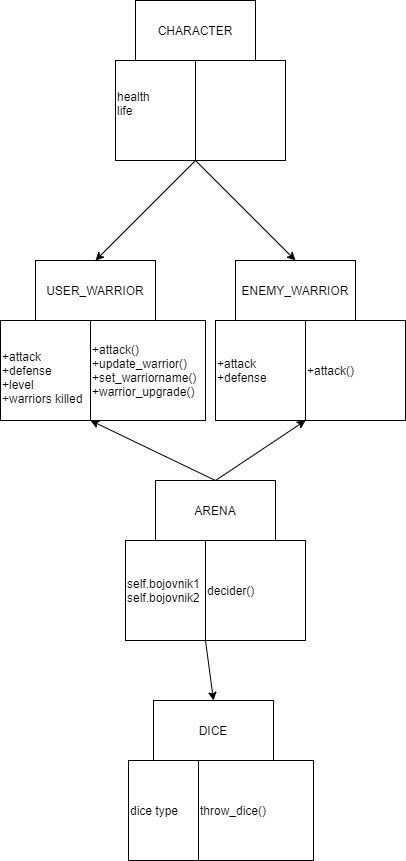

The diagram above was exported from draw.io. Its source (the exported page's mxGraphModel, read from the mxfile embedded in the PNG):
<mxGraphModel dx="1422" dy="713" grid="1" gridSize="10" guides="1" tooltips="1" connect="1" arrows="1" fold="1" page="1" pageScale="1" pageWidth="850" pageHeight="1100" math="0" shadow="0">
  <root>
    <mxCell id="0" />
    <mxCell id="1" parent="0" />
    <mxCell id="11uBtZcurFjWa9K01eNb-1" value="CHARACTER" style="rounded=0;whiteSpace=wrap;html=1;" vertex="1" parent="1">
      <mxGeometry x="340" y="40" width="120" height="60" as="geometry" />
    </mxCell>
    <mxCell id="11uBtZcurFjWa9K01eNb-9" value="health&lt;br&gt;&lt;div&gt;life&lt;/div&gt;&lt;div&gt;&lt;br&gt;&lt;/div&gt;" style="rounded=0;whiteSpace=wrap;html=1;align=left;" vertex="1" parent="1">
      <mxGeometry x="320" y="100" width="80" height="100" as="geometry" />
    </mxCell>
    <mxCell id="11uBtZcurFjWa9K01eNb-10" value="&lt;br&gt;" style="rounded=0;whiteSpace=wrap;html=1;align=left;" vertex="1" parent="1">
      <mxGeometry x="400" y="100" width="90" height="100" as="geometry" />
    </mxCell>
    <mxCell id="11uBtZcurFjWa9K01eNb-11" value="ARENA" style="rounded=0;whiteSpace=wrap;html=1;" vertex="1" parent="1">
      <mxGeometry x="360" y="520" width="120" height="60" as="geometry" />
    </mxCell>
    <mxCell id="11uBtZcurFjWa9K01eNb-12" value="self.bojovnik1&lt;br&gt;self.bojovnik2" style="rounded=0;whiteSpace=wrap;html=1;align=left;" vertex="1" parent="1">
      <mxGeometry x="330" y="580" width="80" height="100" as="geometry" />
    </mxCell>
    <mxCell id="11uBtZcurFjWa9K01eNb-13" value="decider()" style="rounded=0;whiteSpace=wrap;html=1;align=left;" vertex="1" parent="1">
      <mxGeometry x="410" y="580" width="100" height="100" as="geometry" />
    </mxCell>
    <mxCell id="11uBtZcurFjWa9K01eNb-16" value="DICE" style="rounded=0;whiteSpace=wrap;html=1;" vertex="1" parent="1">
      <mxGeometry x="358" y="740" width="120" height="60" as="geometry" />
    </mxCell>
    <mxCell id="11uBtZcurFjWa9K01eNb-17" value="dice type" style="rounded=0;whiteSpace=wrap;html=1;align=left;" vertex="1" parent="1">
      <mxGeometry x="333" y="800" width="80" height="100" as="geometry" />
    </mxCell>
    <mxCell id="11uBtZcurFjWa9K01eNb-18" value="throw_dice()" style="rounded=0;whiteSpace=wrap;html=1;align=left;" vertex="1" parent="1">
      <mxGeometry x="403" y="800" width="115" height="100" as="geometry" />
    </mxCell>
    <mxCell id="11uBtZcurFjWa9K01eNb-20" value="" style="endArrow=classic;html=1;exitX=0;exitY=1;exitDx=0;exitDy=0;" edge="1" parent="1" source="11uBtZcurFjWa9K01eNb-10">
      <mxGeometry width="50" height="50" relative="1" as="geometry">
        <mxPoint x="660" y="310" as="sourcePoint" />
        <mxPoint x="500" y="300" as="targetPoint" />
      </mxGeometry>
    </mxCell>
    <mxCell id="11uBtZcurFjWa9K01eNb-21" value="" style="endArrow=classic;html=1;exitX=0;exitY=1;exitDx=0;exitDy=0;" edge="1" parent="1" source="11uBtZcurFjWa9K01eNb-10">
      <mxGeometry width="50" height="50" relative="1" as="geometry">
        <mxPoint x="660" y="310" as="sourcePoint" />
        <mxPoint x="300" y="300" as="targetPoint" />
      </mxGeometry>
    </mxCell>
    <mxCell id="11uBtZcurFjWa9K01eNb-22" value="USER_WARRIOR" style="rounded=0;whiteSpace=wrap;html=1;" vertex="1" parent="1">
      <mxGeometry x="240" y="300" width="120" height="60" as="geometry" />
    </mxCell>
    <mxCell id="11uBtZcurFjWa9K01eNb-23" value="&lt;br&gt;+attack&lt;br&gt;+defense&lt;br&gt;&lt;div&gt;+level&lt;/div&gt;&lt;div&gt;+warriors killed&lt;/div&gt;" style="rounded=0;whiteSpace=wrap;html=1;align=left;" vertex="1" parent="1">
      <mxGeometry x="205" y="360" width="90" height="100" as="geometry" />
    </mxCell>
    <mxCell id="11uBtZcurFjWa9K01eNb-24" value="+attack()&lt;br&gt;+update_warrior()&lt;br&gt;+set_warriorname()&lt;br&gt;+warrior_upgrade()" style="rounded=0;whiteSpace=wrap;html=1;align=left;" vertex="1" parent="1">
      <mxGeometry x="295" y="360" width="115" height="100" as="geometry" />
    </mxCell>
    <mxCell id="11uBtZcurFjWa9K01eNb-25" value="ENEMY_WARRIOR" style="rounded=0;whiteSpace=wrap;html=1;" vertex="1" parent="1">
      <mxGeometry x="440" y="300" width="120" height="60" as="geometry" />
    </mxCell>
    <mxCell id="11uBtZcurFjWa9K01eNb-26" value="&lt;br&gt;+attack&lt;br&gt;+defense&lt;br&gt;&lt;div&gt;&lt;br&gt;&lt;/div&gt;" style="rounded=0;whiteSpace=wrap;html=1;align=left;" vertex="1" parent="1">
      <mxGeometry x="420" y="360" width="90" height="100" as="geometry" />
    </mxCell>
    <mxCell id="11uBtZcurFjWa9K01eNb-27" value="+attack()&lt;br&gt;" style="rounded=0;whiteSpace=wrap;html=1;align=left;" vertex="1" parent="1">
      <mxGeometry x="510" y="360" width="100" height="100" as="geometry" />
    </mxCell>
    <mxCell id="11uBtZcurFjWa9K01eNb-28" value="" style="endArrow=classic;html=1;entryX=0;entryY=1;entryDx=0;entryDy=0;exitX=0.5;exitY=0;exitDx=0;exitDy=0;" edge="1" parent="1" source="11uBtZcurFjWa9K01eNb-11" target="11uBtZcurFjWa9K01eNb-24">
      <mxGeometry width="50" height="50" relative="1" as="geometry">
        <mxPoint x="295" y="540" as="sourcePoint" />
        <mxPoint x="450" y="540" as="targetPoint" />
      </mxGeometry>
    </mxCell>
    <mxCell id="11uBtZcurFjWa9K01eNb-29" value="" style="endArrow=classic;html=1;exitX=0.5;exitY=0;exitDx=0;exitDy=0;entryX=0;entryY=1;entryDx=0;entryDy=0;" edge="1" parent="1" source="11uBtZcurFjWa9K01eNb-11" target="11uBtZcurFjWa9K01eNb-27">
      <mxGeometry width="50" height="50" relative="1" as="geometry">
        <mxPoint x="400" y="590" as="sourcePoint" />
        <mxPoint x="570" y="490" as="targetPoint" />
      </mxGeometry>
    </mxCell>
    <mxCell id="11uBtZcurFjWa9K01eNb-32" value="" style="endArrow=classic;html=1;exitX=0;exitY=1;exitDx=0;exitDy=0;entryX=0.5;entryY=0;entryDx=0;entryDy=0;" edge="1" parent="1" source="11uBtZcurFjWa9K01eNb-13" target="11uBtZcurFjWa9K01eNb-16">
      <mxGeometry width="50" height="50" relative="1" as="geometry">
        <mxPoint x="400" y="790" as="sourcePoint" />
        <mxPoint x="450" y="740" as="targetPoint" />
      </mxGeometry>
    </mxCell>
  </root>
</mxGraphModel>